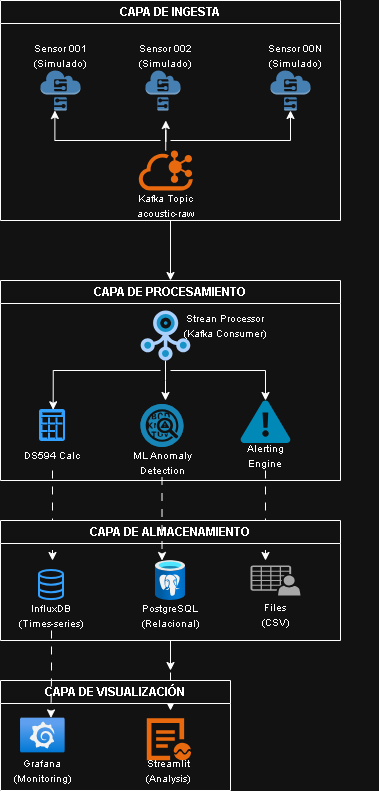

The diagram above was exported from draw.io. Its source (the exported page's mxGraphModel, read from the mxfile embedded in the PNG):
<mxGraphModel dx="983" dy="959" grid="1" gridSize="10" guides="1" tooltips="1" connect="1" arrows="1" fold="1" page="1" pageScale="1" pageWidth="1600" pageHeight="900" math="0" shadow="0">
  <root>
    <mxCell id="0" />
    <mxCell id="1" parent="0" />
    <mxCell id="iYisHixZwITlT-6zCYhB-10" style="edgeStyle=orthogonalEdgeStyle;rounded=0;orthogonalLoop=1;jettySize=auto;html=1;exitX=0.5;exitY=1;exitDx=0;exitDy=0;" edge="1" parent="1">
      <mxGeometry relative="1" as="geometry">
        <mxPoint x="590" y="270" as="sourcePoint" />
        <mxPoint x="590" y="270" as="targetPoint" />
      </mxGeometry>
    </mxCell>
    <mxCell id="iYisHixZwITlT-6zCYhB-37" style="edgeStyle=orthogonalEdgeStyle;rounded=0;orthogonalLoop=1;jettySize=auto;html=1;exitX=0.5;exitY=1;exitDx=0;exitDy=0;entryX=0.5;entryY=0;entryDx=0;entryDy=0;" edge="1" parent="1" source="iYisHixZwITlT-6zCYhB-27" target="iYisHixZwITlT-6zCYhB-33">
      <mxGeometry relative="1" as="geometry" />
    </mxCell>
    <mxCell id="iYisHixZwITlT-6zCYhB-27" value="CAPA DE INGESTA" style="swimlane;whiteSpace=wrap;html=1;" vertex="1" parent="1">
      <mxGeometry x="220" y="40" width="340" height="220" as="geometry" />
    </mxCell>
    <mxCell id="iYisHixZwITlT-6zCYhB-28" value="" style="outlineConnect=0;dashed=0;verticalLabelPosition=bottom;verticalAlign=top;align=center;html=1;shape=mxgraph.aws3.simulator;fillColor=#5294CF;gradientColor=none;" vertex="1" parent="iYisHixZwITlT-6zCYhB-27">
      <mxGeometry x="40" y="70" width="40" height="40" as="geometry" />
    </mxCell>
    <mxCell id="iYisHixZwITlT-6zCYhB-29" value="" style="outlineConnect=0;dashed=0;verticalLabelPosition=bottom;verticalAlign=top;align=center;html=1;shape=mxgraph.aws3.simulator;fillColor=#5294CF;gradientColor=none;" vertex="1" parent="iYisHixZwITlT-6zCYhB-27">
      <mxGeometry x="145" y="70" width="35" height="40" as="geometry" />
    </mxCell>
    <mxCell id="iYisHixZwITlT-6zCYhB-30" value="" style="outlineConnect=0;dashed=0;verticalLabelPosition=bottom;verticalAlign=top;align=center;html=1;shape=mxgraph.aws3.simulator;fillColor=#5294CF;gradientColor=none;" vertex="1" parent="iYisHixZwITlT-6zCYhB-27">
      <mxGeometry x="270" y="70" width="40" height="40" as="geometry" />
    </mxCell>
    <mxCell id="iYisHixZwITlT-6zCYhB-50" style="edgeStyle=orthogonalEdgeStyle;rounded=0;orthogonalLoop=1;jettySize=auto;html=1;" edge="1" parent="iYisHixZwITlT-6zCYhB-27" source="iYisHixZwITlT-6zCYhB-31">
      <mxGeometry relative="1" as="geometry">
        <mxPoint x="165.29999999999995" y="120" as="targetPoint" />
      </mxGeometry>
    </mxCell>
    <mxCell id="iYisHixZwITlT-6zCYhB-31" value="" style="points=[];aspect=fixed;html=1;align=center;shadow=0;dashed=0;fillColor=#FF6A00;strokeColor=none;shape=mxgraph.alibaba_cloud.kafka;" vertex="1" parent="iYisHixZwITlT-6zCYhB-27">
      <mxGeometry x="138.3" y="150" width="54" height="40" as="geometry" />
    </mxCell>
    <mxCell id="iYisHixZwITlT-6zCYhB-19" value="&lt;font style=&quot;font-size: 10px;&quot;&gt;Sensor 001&lt;/font&gt;&lt;div&gt;&lt;font style=&quot;font-size: 10px;&quot;&gt;(Simulado)&lt;/font&gt;&lt;/div&gt;" style="text;html=1;whiteSpace=wrap;strokeColor=none;fillColor=none;align=center;verticalAlign=middle;rounded=0;" vertex="1" parent="iYisHixZwITlT-6zCYhB-27">
      <mxGeometry x="14.999999999999979" y="40" width="90" height="30" as="geometry" />
    </mxCell>
    <mxCell id="iYisHixZwITlT-6zCYhB-24" value="&lt;font style=&quot;font-size: 10px;&quot;&gt;Sensor 002&lt;/font&gt;&lt;div&gt;&lt;font style=&quot;font-size: 10px;&quot;&gt;(Simulado)&lt;/font&gt;&lt;/div&gt;" style="text;html=1;whiteSpace=wrap;strokeColor=none;fillColor=none;align=center;verticalAlign=middle;rounded=0;" vertex="1" parent="iYisHixZwITlT-6zCYhB-27">
      <mxGeometry x="120.3" y="40" width="90" height="30" as="geometry" />
    </mxCell>
    <mxCell id="iYisHixZwITlT-6zCYhB-25" value="&lt;font style=&quot;font-size: 10px;&quot;&gt;Sensor 00N&lt;/font&gt;&lt;div&gt;&lt;font style=&quot;font-size: 10px;&quot;&gt;(Simulado)&lt;/font&gt;&lt;/div&gt;" style="text;html=1;whiteSpace=wrap;strokeColor=none;fillColor=none;align=center;verticalAlign=middle;rounded=0;" vertex="1" parent="iYisHixZwITlT-6zCYhB-27">
      <mxGeometry x="250" y="40" width="90" height="30" as="geometry" />
    </mxCell>
    <mxCell id="iYisHixZwITlT-6zCYhB-48" style="edgeStyle=orthogonalEdgeStyle;rounded=0;orthogonalLoop=1;jettySize=auto;html=1;entryX=0.36;entryY=1;entryDx=0;entryDy=0;entryPerimeter=0;" edge="1" parent="iYisHixZwITlT-6zCYhB-27" target="iYisHixZwITlT-6zCYhB-28">
      <mxGeometry relative="1" as="geometry">
        <mxPoint x="160" y="140" as="sourcePoint" />
      </mxGeometry>
    </mxCell>
    <mxCell id="iYisHixZwITlT-6zCYhB-49" style="edgeStyle=orthogonalEdgeStyle;rounded=0;orthogonalLoop=1;jettySize=auto;html=1;entryX=0.5;entryY=1;entryDx=0;entryDy=0;entryPerimeter=0;" edge="1" parent="iYisHixZwITlT-6zCYhB-27" target="iYisHixZwITlT-6zCYhB-30">
      <mxGeometry relative="1" as="geometry">
        <mxPoint x="170" y="140" as="sourcePoint" />
      </mxGeometry>
    </mxCell>
    <mxCell id="iYisHixZwITlT-6zCYhB-51" value="&lt;font style=&quot;font-size: 10px;&quot;&gt;Kafka Topic&lt;/font&gt;&lt;div&gt;&lt;font style=&quot;font-size: 10px;&quot;&gt;acoustic-raw&lt;/font&gt;&lt;/div&gt;" style="text;html=1;whiteSpace=wrap;strokeColor=none;fillColor=none;align=center;verticalAlign=middle;rounded=0;" vertex="1" parent="iYisHixZwITlT-6zCYhB-27">
      <mxGeometry x="115.30000000000001" y="190" width="100" height="30" as="geometry" />
    </mxCell>
    <mxCell id="iYisHixZwITlT-6zCYhB-33" value="CAPA DE PROCESAMIENTO" style="swimlane;whiteSpace=wrap;html=1;" vertex="1" parent="1">
      <mxGeometry x="220" y="320" width="340" height="200" as="geometry" />
    </mxCell>
    <mxCell id="iYisHixZwITlT-6zCYhB-45" style="edgeStyle=orthogonalEdgeStyle;rounded=0;orthogonalLoop=1;jettySize=auto;html=1;" edge="1" parent="iYisHixZwITlT-6zCYhB-33" source="iYisHixZwITlT-6zCYhB-6">
      <mxGeometry relative="1" as="geometry">
        <mxPoint x="165" y="120" as="targetPoint" />
      </mxGeometry>
    </mxCell>
    <mxCell id="iYisHixZwITlT-6zCYhB-6" value="" style="verticalLabelPosition=bottom;aspect=fixed;html=1;shape=mxgraph.salesforce.stream;fillColorStyles=fillColor2,fillColor3,fillColor4;fillColor2=#032d60;fillColor3=#0d9dda;fillColor4=#ffffff;fillColor=none;strokeColor=none;rotation=270;" vertex="1" parent="iYisHixZwITlT-6zCYhB-33">
      <mxGeometry x="140" y="30" width="50" height="50" as="geometry" />
    </mxCell>
    <mxCell id="iYisHixZwITlT-6zCYhB-41" value="" style="html=1;verticalLabelPosition=bottom;align=center;labelBackgroundColor=#ffffff;verticalAlign=top;strokeWidth=2;strokeColor=#0080F0;shadow=0;dashed=0;shape=mxgraph.ios7.icons.calculator;" vertex="1" parent="iYisHixZwITlT-6zCYhB-33">
      <mxGeometry x="40" y="130" width="24" height="30" as="geometry" />
    </mxCell>
    <mxCell id="iYisHixZwITlT-6zCYhB-42" value="" style="fillColor=#28A8E0;verticalLabelPosition=bottom;sketch=0;html=1;strokeColor=#ffffff;verticalAlign=top;align=center;points=[[0.145,0.145,0],[0.5,0,0],[0.855,0.145,0],[1,0.5,0],[0.855,0.855,0],[0.5,1,0],[0.145,0.855,0],[0,0.5,0]];pointerEvents=1;shape=mxgraph.cisco_safe.compositeIcon;bgIcon=ellipse;resIcon=mxgraph.cisco_safe.capability.anomaly_detection;" vertex="1" parent="iYisHixZwITlT-6zCYhB-33">
      <mxGeometry x="140" y="123.5" width="43" height="43" as="geometry" />
    </mxCell>
    <mxCell id="iYisHixZwITlT-6zCYhB-43" value="" style="verticalLabelPosition=bottom;html=1;verticalAlign=top;align=center;strokeColor=none;fillColor=#00BEF2;shape=mxgraph.azure.azure_alert;" vertex="1" parent="iYisHixZwITlT-6zCYhB-33">
      <mxGeometry x="240" y="120" width="50" height="42.5" as="geometry" />
    </mxCell>
    <mxCell id="iYisHixZwITlT-6zCYhB-46" style="edgeStyle=orthogonalEdgeStyle;rounded=0;orthogonalLoop=1;jettySize=auto;html=1;entryX=0.528;entryY=-0.024;entryDx=0;entryDy=0;entryPerimeter=0;" edge="1" parent="iYisHixZwITlT-6zCYhB-33" target="iYisHixZwITlT-6zCYhB-41">
      <mxGeometry relative="1" as="geometry">
        <mxPoint x="160" y="90" as="sourcePoint" />
      </mxGeometry>
    </mxCell>
    <mxCell id="iYisHixZwITlT-6zCYhB-47" style="edgeStyle=orthogonalEdgeStyle;rounded=0;orthogonalLoop=1;jettySize=auto;html=1;entryX=0.5;entryY=0;entryDx=0;entryDy=0;entryPerimeter=0;" edge="1" parent="iYisHixZwITlT-6zCYhB-33" target="iYisHixZwITlT-6zCYhB-43">
      <mxGeometry relative="1" as="geometry">
        <mxPoint x="170" y="90" as="sourcePoint" />
      </mxGeometry>
    </mxCell>
    <mxCell id="iYisHixZwITlT-6zCYhB-59" style="edgeStyle=orthogonalEdgeStyle;rounded=0;orthogonalLoop=1;jettySize=auto;html=1;dashed=1;dashPattern=8 8;" edge="1" parent="iYisHixZwITlT-6zCYhB-33" source="iYisHixZwITlT-6zCYhB-52">
      <mxGeometry relative="1" as="geometry">
        <mxPoint x="52" y="280" as="targetPoint" />
      </mxGeometry>
    </mxCell>
    <mxCell id="iYisHixZwITlT-6zCYhB-52" value="&lt;font style=&quot;font-size: 10px;&quot;&gt;DS594 Calc&lt;/font&gt;" style="text;html=1;whiteSpace=wrap;strokeColor=none;fillColor=none;align=center;verticalAlign=middle;rounded=0;" vertex="1" parent="iYisHixZwITlT-6zCYhB-33">
      <mxGeometry x="12" y="160" width="80" height="30" as="geometry" />
    </mxCell>
    <mxCell id="iYisHixZwITlT-6zCYhB-53" value="&lt;font style=&quot;font-size: 10px;&quot;&gt;ML Anomaly&lt;/font&gt;&lt;div&gt;&lt;font style=&quot;font-size: 10px;&quot;&gt;Detection&lt;/font&gt;&lt;/div&gt;" style="text;html=1;whiteSpace=wrap;strokeColor=none;fillColor=none;align=center;verticalAlign=middle;rounded=0;" vertex="1" parent="iYisHixZwITlT-6zCYhB-33">
      <mxGeometry x="121.5" y="166.5" width="80" height="30" as="geometry" />
    </mxCell>
    <mxCell id="iYisHixZwITlT-6zCYhB-62" style="edgeStyle=orthogonalEdgeStyle;rounded=0;orthogonalLoop=1;jettySize=auto;html=1;dashed=1;dashPattern=8 8;" edge="1" parent="iYisHixZwITlT-6zCYhB-33" source="iYisHixZwITlT-6zCYhB-58">
      <mxGeometry relative="1" as="geometry">
        <mxPoint x="265" y="280" as="targetPoint" />
      </mxGeometry>
    </mxCell>
    <mxCell id="iYisHixZwITlT-6zCYhB-58" value="&lt;font style=&quot;font-size: 10px;&quot;&gt;Alerting&lt;/font&gt;&lt;div&gt;&lt;font style=&quot;font-size: 10px;&quot;&gt;Engine&lt;/font&gt;&lt;/div&gt;" style="text;html=1;whiteSpace=wrap;strokeColor=none;fillColor=none;align=center;verticalAlign=middle;rounded=0;" vertex="1" parent="iYisHixZwITlT-6zCYhB-33">
      <mxGeometry x="235" y="160" width="60" height="30" as="geometry" />
    </mxCell>
    <mxCell id="iYisHixZwITlT-6zCYhB-40" style="edgeStyle=orthogonalEdgeStyle;rounded=0;orthogonalLoop=1;jettySize=auto;html=1;exitX=0.5;exitY=1;exitDx=0;exitDy=0;" edge="1" parent="1" source="iYisHixZwITlT-6zCYhB-34">
      <mxGeometry relative="1" as="geometry">
        <mxPoint x="390" y="710" as="targetPoint" />
      </mxGeometry>
    </mxCell>
    <mxCell id="iYisHixZwITlT-6zCYhB-63" style="edgeStyle=orthogonalEdgeStyle;rounded=0;orthogonalLoop=1;jettySize=auto;html=1;dashed=1;dashPattern=8 8;" edge="1" parent="1" source="iYisHixZwITlT-6zCYhB-34">
      <mxGeometry relative="1" as="geometry">
        <mxPoint x="390" y="750" as="targetPoint" />
      </mxGeometry>
    </mxCell>
    <mxCell id="iYisHixZwITlT-6zCYhB-34" value="CAPA DE ALMACENAMIENTO" style="swimlane;whiteSpace=wrap;html=1;" vertex="1" parent="1">
      <mxGeometry x="220" y="560" width="340" height="120" as="geometry" />
    </mxCell>
    <mxCell id="iYisHixZwITlT-6zCYhB-16" value="" style="html=1;verticalLabelPosition=bottom;align=center;labelBackgroundColor=#ffffff;verticalAlign=top;strokeWidth=2;strokeColor=#0080F0;shadow=0;dashed=0;shape=mxgraph.ios7.icons.data;" vertex="1" parent="iYisHixZwITlT-6zCYhB-34">
      <mxGeometry x="39" y="50" width="24" height="29.099999999999998" as="geometry" />
    </mxCell>
    <mxCell id="iYisHixZwITlT-6zCYhB-14" value="" style="image;aspect=fixed;html=1;points=[];align=center;fontSize=12;image=img/lib/azure2/databases/Azure_Database_PostgreSQL_Server.svg;" vertex="1" parent="iYisHixZwITlT-6zCYhB-34">
      <mxGeometry x="155" y="40" width="30" height="40" as="geometry" />
    </mxCell>
    <mxCell id="iYisHixZwITlT-6zCYhB-15" value="" style="sketch=0;pointerEvents=1;shadow=0;dashed=0;html=1;strokeColor=none;fillColor=#505050;labelPosition=center;verticalLabelPosition=bottom;verticalAlign=top;outlineConnect=0;align=center;shape=mxgraph.office.users.csv_file;" vertex="1" parent="iYisHixZwITlT-6zCYhB-34">
      <mxGeometry x="250" y="45" width="50" height="30" as="geometry" />
    </mxCell>
    <mxCell id="iYisHixZwITlT-6zCYhB-57" value="&lt;font style=&quot;font-size: 10px;&quot;&gt;Files&lt;/font&gt;&lt;div&gt;&lt;font style=&quot;font-size: 10px;&quot;&gt;(CSV)&lt;/font&gt;&lt;/div&gt;" style="text;html=1;whiteSpace=wrap;strokeColor=none;fillColor=none;align=center;verticalAlign=middle;rounded=0;" vertex="1" parent="iYisHixZwITlT-6zCYhB-34">
      <mxGeometry x="245" y="79.10000000000002" width="60" height="30" as="geometry" />
    </mxCell>
    <mxCell id="iYisHixZwITlT-6zCYhB-56" value="&lt;font style=&quot;font-size: 10px;&quot;&gt;PostgreSQL&lt;/font&gt;&lt;div&gt;&lt;font style=&quot;font-size: 10px;&quot;&gt;(Relacional)&lt;/font&gt;&lt;/div&gt;" style="text;html=1;whiteSpace=wrap;strokeColor=none;fillColor=none;align=center;verticalAlign=middle;rounded=0;" vertex="1" parent="iYisHixZwITlT-6zCYhB-34">
      <mxGeometry x="140" y="80" width="60" height="30" as="geometry" />
    </mxCell>
    <mxCell id="iYisHixZwITlT-6zCYhB-55" value="&lt;font style=&quot;font-size: 10px;&quot;&gt;InfluxDB&lt;/font&gt;&lt;div&gt;&lt;font style=&quot;font-size: 10px;&quot;&gt;(Times-series)&lt;/font&gt;&lt;/div&gt;" style="text;html=1;whiteSpace=wrap;strokeColor=none;fillColor=none;align=center;verticalAlign=middle;rounded=0;" vertex="1" parent="iYisHixZwITlT-6zCYhB-34">
      <mxGeometry x="12" y="80" width="78" height="30" as="geometry" />
    </mxCell>
    <mxCell id="iYisHixZwITlT-6zCYhB-36" value="CAPA DE VISUALIZACIÓN" style="swimlane;whiteSpace=wrap;html=1;" vertex="1" parent="1">
      <mxGeometry x="220" y="720" width="230" height="110" as="geometry" />
    </mxCell>
    <mxCell id="iYisHixZwITlT-6zCYhB-18" value="" style="points=[];aspect=fixed;html=1;align=center;shadow=0;dashed=0;fillColor=#FF6A00;strokeColor=none;shape=mxgraph.alibaba_cloud.log_streaming;" vertex="1" parent="iYisHixZwITlT-6zCYhB-36">
      <mxGeometry x="146.3" y="37.65" width="44.31" height="42.35" as="geometry" />
    </mxCell>
    <mxCell id="iYisHixZwITlT-6zCYhB-17" value="" style="image;aspect=fixed;html=1;points=[];align=center;fontSize=12;image=img/lib/azure2/other/Grafana.svg;" vertex="1" parent="iYisHixZwITlT-6zCYhB-36">
      <mxGeometry x="20" y="37.65" width="44.69" height="34.7" as="geometry" />
    </mxCell>
    <mxCell id="iYisHixZwITlT-6zCYhB-65" value="&lt;font style=&quot;font-size: 10px;&quot;&gt;Grafana&lt;/font&gt;&lt;div&gt;&lt;font style=&quot;font-size: 10px;&quot;&gt;(Monitoring)&lt;/font&gt;&lt;/div&gt;" style="text;html=1;whiteSpace=wrap;strokeColor=none;fillColor=none;align=center;verticalAlign=middle;rounded=0;" vertex="1" parent="iYisHixZwITlT-6zCYhB-36">
      <mxGeometry x="12.340000000000003" y="75" width="60" height="30" as="geometry" />
    </mxCell>
    <mxCell id="iYisHixZwITlT-6zCYhB-66" value="&lt;font style=&quot;font-size: 10px;&quot;&gt;Streamlit&lt;/font&gt;&lt;div&gt;&lt;font style=&quot;font-size: 10px;&quot;&gt;(Analysis)&lt;/font&gt;&lt;/div&gt;" style="text;html=1;whiteSpace=wrap;strokeColor=none;fillColor=none;align=center;verticalAlign=middle;rounded=0;" vertex="1" parent="iYisHixZwITlT-6zCYhB-36">
      <mxGeometry x="138.45" y="75" width="60" height="30" as="geometry" />
    </mxCell>
    <mxCell id="iYisHixZwITlT-6zCYhB-54" value="&lt;font style=&quot;font-size: 10px;&quot;&gt;Strean Processor&lt;/font&gt;&lt;div&gt;&lt;font style=&quot;font-size: 10px;&quot;&gt;(Kafka Consumer)&lt;/font&gt;&lt;/div&gt;" style="text;html=1;whiteSpace=wrap;strokeColor=none;fillColor=none;align=center;verticalAlign=middle;rounded=0;" vertex="1" parent="1">
      <mxGeometry x="400" y="350" width="90" height="30" as="geometry" />
    </mxCell>
    <mxCell id="iYisHixZwITlT-6zCYhB-60" style="edgeStyle=orthogonalEdgeStyle;rounded=0;orthogonalLoop=1;jettySize=auto;html=1;entryX=0.217;entryY=0;entryDx=0;entryDy=0;entryPerimeter=0;dashed=1;dashPattern=8 8;" edge="1" parent="1" source="iYisHixZwITlT-6zCYhB-53" target="iYisHixZwITlT-6zCYhB-14">
      <mxGeometry relative="1" as="geometry" />
    </mxCell>
    <mxCell id="iYisHixZwITlT-6zCYhB-64" style="edgeStyle=orthogonalEdgeStyle;rounded=0;orthogonalLoop=1;jettySize=auto;html=1;entryX=0.681;entryY=-0.006;entryDx=0;entryDy=0;entryPerimeter=0;dashed=1;dashPattern=8 8;" edge="1" parent="1" source="iYisHixZwITlT-6zCYhB-55" target="iYisHixZwITlT-6zCYhB-17">
      <mxGeometry relative="1" as="geometry" />
    </mxCell>
  </root>
</mxGraphModel>